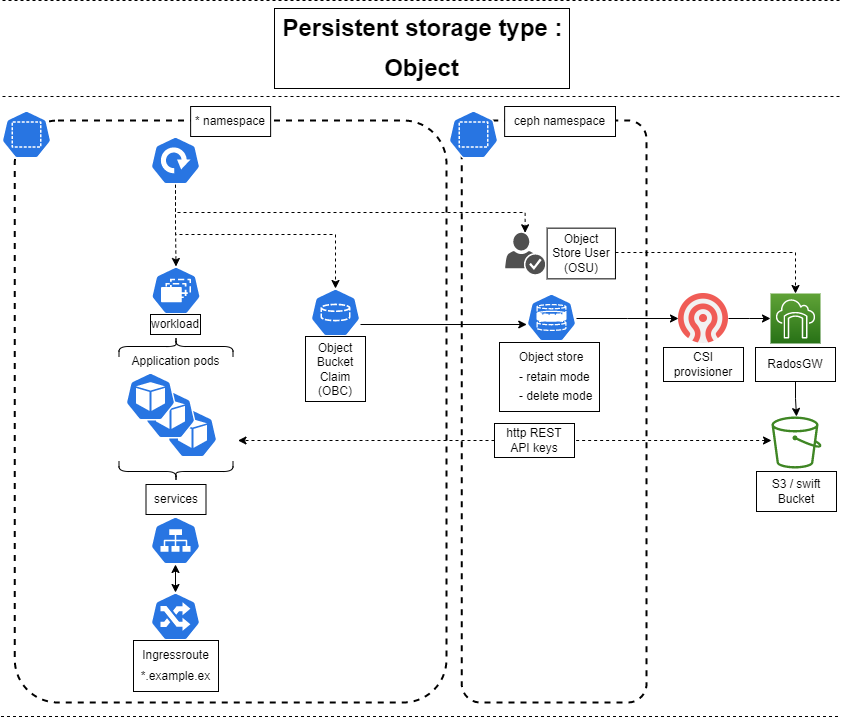

The diagram above was exported from draw.io. Its source (the exported page's mxGraphModel, read from the mxfile embedded in the PNG):
<mxGraphModel dx="1728" dy="1032" grid="1" gridSize="10" guides="1" tooltips="1" connect="1" arrows="1" fold="1" page="1" pageScale="1" pageWidth="850" pageHeight="1100" math="0" shadow="0">
  <root>
    <mxCell id="0" />
    <mxCell id="1" parent="0" />
    <mxCell id="2" value="" style="rounded=1;whiteSpace=wrap;html=1;strokeColor=default;fillColor=none;dashed=1;strokeWidth=2;movable=1;resizable=1;rotatable=1;deletable=1;editable=1;connectable=1;arcSize=10;" vertex="1" parent="1">
      <mxGeometry x="465.25" y="1268" width="184.75" height="582" as="geometry" />
    </mxCell>
    <mxCell id="3" value="" style="rounded=1;whiteSpace=wrap;html=1;strokeColor=default;fillColor=none;dashed=1;strokeWidth=2;movable=1;resizable=1;rotatable=1;deletable=1;editable=1;connectable=1;arcSize=10;" vertex="1" parent="1">
      <mxGeometry x="18.25" y="1268" width="431.75" height="582" as="geometry" />
    </mxCell>
    <mxCell id="4" value="" style="group;strokeColor=default;" vertex="1" connectable="0" parent="1">
      <mxGeometry x="278" y="1156" width="295" height="80" as="geometry" />
    </mxCell>
    <mxCell id="5" value="Persistent storage type :" style="text;strokeColor=none;fillColor=none;html=1;fontSize=24;fontStyle=1;verticalAlign=middle;align=center;" vertex="1" parent="4">
      <mxGeometry width="295" height="40" as="geometry" />
    </mxCell>
    <mxCell id="6" value="Object" style="text;strokeColor=none;fillColor=none;html=1;fontSize=24;fontStyle=1;verticalAlign=middle;align=center;" vertex="1" parent="4">
      <mxGeometry x="56" y="40" width="182" height="40" as="geometry" />
    </mxCell>
    <mxCell id="7" value="" style="endArrow=none;dashed=1;html=1;fontSize=8;" edge="1" parent="1">
      <mxGeometry width="50" height="50" relative="1" as="geometry">
        <mxPoint x="6.000000000000227" y="1244" as="sourcePoint" />
        <mxPoint x="846" y="1244" as="targetPoint" />
      </mxGeometry>
    </mxCell>
    <mxCell id="8" value="" style="sketch=0;html=1;dashed=0;whitespace=wrap;fillColor=#2875E2;strokeColor=#ffffff;points=[[0.005,0.63,0],[0.1,0.2,0],[0.9,0.2,0],[0.5,0,0],[0.995,0.63,0],[0.72,0.99,0],[0.5,1,0],[0.28,0.99,0]];verticalLabelPosition=bottom;align=center;verticalAlign=top;shape=mxgraph.kubernetes.icon;prIcon=ns;strokeWidth=2;" vertex="1" parent="1">
      <mxGeometry x="5" y="1258" width="50" height="48" as="geometry" />
    </mxCell>
    <mxCell id="9" value="* namespace" style="text;html=1;strokeColor=default;fillColor=default;align=center;verticalAlign=middle;whiteSpace=wrap;rounded=0;strokeWidth=1;" vertex="1" parent="1">
      <mxGeometry x="194.13" y="1254" width="80" height="30" as="geometry" />
    </mxCell>
    <mxCell id="10" style="edgeStyle=orthogonalEdgeStyle;rounded=0;orthogonalLoop=1;jettySize=auto;html=1;entryX=0.5;entryY=0;entryDx=0;entryDy=0;entryPerimeter=0;dashed=1;" edge="1" source="13" target="20" parent="1">
      <mxGeometry relative="1" as="geometry" />
    </mxCell>
    <mxCell id="11" style="edgeStyle=orthogonalEdgeStyle;rounded=0;orthogonalLoop=1;jettySize=auto;html=1;entryX=0.5;entryY=0;entryDx=0;entryDy=0;entryPerimeter=0;startArrow=none;startFill=0;dashed=1;" edge="1" source="13" target="29" parent="1">
      <mxGeometry relative="1" as="geometry">
        <Array as="points">
          <mxPoint x="179" y="1382" />
          <mxPoint x="339" y="1382" />
        </Array>
      </mxGeometry>
    </mxCell>
    <mxCell id="12" style="edgeStyle=elbowEdgeStyle;rounded=0;orthogonalLoop=1;jettySize=auto;elbow=vertical;html=1;startArrow=none;startFill=0;endArrow=classic;endFill=1;dashed=1;" edge="1" source="13" target="46" parent="1">
      <mxGeometry relative="1" as="geometry">
        <Array as="points">
          <mxPoint x="370" y="1360" />
          <mxPoint x="380" y="1380" />
          <mxPoint x="360" y="1380" />
        </Array>
      </mxGeometry>
    </mxCell>
    <mxCell id="13" value="" style="sketch=0;html=1;dashed=0;whitespace=wrap;fillColor=#2875E2;strokeColor=#ffffff;points=[[0.005,0.63,0],[0.1,0.2,0],[0.9,0.2,0],[0.5,0,0],[0.995,0.63,0],[0.72,0.99,0],[0.5,1,0],[0.28,0.99,0]];verticalLabelPosition=bottom;align=center;verticalAlign=top;shape=mxgraph.kubernetes.icon;prIcon=deploy;strokeWidth=1;" vertex="1" parent="1">
      <mxGeometry x="154" y="1284" width="50" height="48" as="geometry" />
    </mxCell>
    <mxCell id="14" value="" style="group" vertex="1" connectable="0" parent="1">
      <mxGeometry x="129" y="1520" width="112.5" height="90" as="geometry" />
    </mxCell>
    <mxCell id="15" value="" style="sketch=0;html=1;dashed=0;whitespace=wrap;fillColor=#2875E2;strokeColor=#ffffff;points=[[0.005,0.63,0],[0.1,0.2,0],[0.9,0.2,0],[0.5,0,0],[0.995,0.63,0],[0.72,0.99,0],[0.5,1,0],[0.28,0.99,0]];verticalLabelPosition=bottom;align=center;verticalAlign=top;shape=mxgraph.kubernetes.icon;prIcon=pod;strokeWidth=1;" vertex="1" parent="14">
      <mxGeometry x="42" y="37" width="50" height="48" as="geometry" />
    </mxCell>
    <mxCell id="16" value="" style="sketch=0;html=1;dashed=0;whitespace=wrap;fillColor=#2875E2;strokeColor=#ffffff;points=[[0.005,0.63,0],[0.1,0.2,0],[0.9,0.2,0],[0.5,0,0],[0.995,0.63,0],[0.72,0.99,0],[0.5,1,0],[0.28,0.99,0]];verticalLabelPosition=bottom;align=center;verticalAlign=top;shape=mxgraph.kubernetes.icon;prIcon=pod;strokeWidth=1;" vertex="1" parent="14">
      <mxGeometry x="20" y="18" width="50" height="48" as="geometry" />
    </mxCell>
    <mxCell id="17" value="" style="sketch=0;html=1;dashed=0;whitespace=wrap;fillColor=#2875E2;strokeColor=#ffffff;points=[[0.005,0.63,0],[0.1,0.2,0],[0.9,0.2,0],[0.5,0,0],[0.995,0.63,0],[0.72,0.99,0],[0.5,1,0],[0.28,0.99,0]];verticalLabelPosition=bottom;align=center;verticalAlign=top;shape=mxgraph.kubernetes.icon;prIcon=pod;strokeWidth=1;" vertex="1" parent="14">
      <mxGeometry width="50" height="48" as="geometry" />
    </mxCell>
    <mxCell id="18" value="" style="rounded=1;whiteSpace=wrap;html=1;strokeColor=none;strokeWidth=1;fillColor=none;" vertex="1" parent="14">
      <mxGeometry x="-7.5" y="-6" width="120" height="96" as="geometry" />
    </mxCell>
    <mxCell id="19" value="" style="shape=curlyBracket;whiteSpace=wrap;html=1;rounded=1;labelPosition=left;verticalLabelPosition=middle;align=right;verticalAlign=middle;strokeColor=default;strokeWidth=1;fillColor=default;rotation=90;" vertex="1" parent="1">
      <mxGeometry x="169.5" y="1437" width="20" height="114" as="geometry" />
    </mxCell>
    <mxCell id="20" value="" style="sketch=0;html=1;dashed=0;whitespace=wrap;fillColor=#2875E2;strokeColor=#ffffff;points=[[0.005,0.63,0],[0.1,0.2,0],[0.9,0.2,0],[0.5,0,0],[0.995,0.63,0],[0.72,0.99,0],[0.5,1,0],[0.28,0.99,0]];verticalLabelPosition=bottom;align=center;verticalAlign=top;shape=mxgraph.kubernetes.icon;prIcon=rs;strokeWidth=1;" vertex="1" parent="1">
      <mxGeometry x="154.5" y="1414" width="50" height="48" as="geometry" />
    </mxCell>
    <mxCell id="21" value="workload" style="text;html=1;strokeColor=default;fillColor=none;align=center;verticalAlign=middle;whiteSpace=wrap;rounded=0;strokeWidth=1;" vertex="1" parent="1">
      <mxGeometry x="154" y="1462" width="50" height="20" as="geometry" />
    </mxCell>
    <mxCell id="22" value="Application pods" style="text;html=1;strokeColor=none;fillColor=none;align=center;verticalAlign=middle;whiteSpace=wrap;rounded=0;strokeWidth=1;" vertex="1" parent="1">
      <mxGeometry x="132" y="1494" width="95" height="30" as="geometry" />
    </mxCell>
    <mxCell id="23" style="edgeStyle=orthogonalEdgeStyle;rounded=0;orthogonalLoop=1;jettySize=auto;html=1;entryX=0.5;entryY=0;entryDx=0;entryDy=0;entryPerimeter=0;startArrow=classic;startFill=1;" edge="1" source="24" target="27" parent="1">
      <mxGeometry relative="1" as="geometry" />
    </mxCell>
    <mxCell id="24" value="" style="sketch=0;html=1;dashed=0;whitespace=wrap;fillColor=#2875E2;strokeColor=#ffffff;points=[[0.005,0.63,0],[0.1,0.2,0],[0.9,0.2,0],[0.5,0,0],[0.995,0.63,0],[0.72,0.99,0],[0.5,1,0],[0.28,0.99,0]];verticalLabelPosition=bottom;align=center;verticalAlign=top;shape=mxgraph.kubernetes.icon;prIcon=svc;strokeWidth=1;" vertex="1" parent="1">
      <mxGeometry x="154" y="1664" width="50" height="48" as="geometry" />
    </mxCell>
    <mxCell id="25" value="" style="shape=curlyBracket;whiteSpace=wrap;html=1;rounded=1;labelPosition=left;verticalLabelPosition=middle;align=right;verticalAlign=middle;strokeColor=default;strokeWidth=1;fillColor=default;rotation=-90;" vertex="1" parent="1">
      <mxGeometry x="169.5" y="1562" width="20" height="114" as="geometry" />
    </mxCell>
    <mxCell id="26" value="services" style="text;html=1;strokeColor=default;fillColor=none;align=center;verticalAlign=middle;whiteSpace=wrap;rounded=0;strokeWidth=1;" vertex="1" parent="1">
      <mxGeometry x="149.5" y="1632" width="60" height="30" as="geometry" />
    </mxCell>
    <mxCell id="27" value="" style="sketch=0;html=1;dashed=0;whitespace=wrap;fillColor=#2875E2;strokeColor=#ffffff;points=[[0.005,0.63,0],[0.1,0.2,0],[0.9,0.2,0],[0.5,0,0],[0.995,0.63,0],[0.72,0.99,0],[0.5,1,0],[0.28,0.99,0]];verticalLabelPosition=bottom;align=center;verticalAlign=top;shape=mxgraph.kubernetes.icon;prIcon=ing;strokeWidth=1;" vertex="1" parent="1">
      <mxGeometry x="154" y="1740" width="50" height="48" as="geometry" />
    </mxCell>
    <mxCell id="28" style="edgeStyle=elbowEdgeStyle;rounded=0;orthogonalLoop=1;jettySize=auto;html=1;entryX=0.005;entryY=0.63;entryDx=0;entryDy=0;entryPerimeter=0;startArrow=none;startFill=0;elbow=vertical;" edge="1" source="29" target="32" parent="1">
      <mxGeometry relative="1" as="geometry" />
    </mxCell>
    <mxCell id="29" value="" style="sketch=0;html=1;dashed=0;whitespace=wrap;fillColor=#2875E2;strokeColor=#ffffff;points=[[0.005,0.63,0],[0.1,0.2,0],[0.9,0.2,0],[0.5,0,0],[0.995,0.63,0],[0.72,0.99,0],[0.5,1,0],[0.28,0.99,0]];verticalLabelPosition=bottom;align=center;verticalAlign=top;shape=mxgraph.kubernetes.icon;prIcon=pvc;strokeWidth=1;aspect=fixed;" vertex="1" parent="1">
      <mxGeometry x="314" y="1436" width="50" height="48" as="geometry" />
    </mxCell>
    <mxCell id="30" value="Object&lt;br&gt;Bucket&lt;br&gt;Claim&lt;br&gt;(OBC)" style="text;html=1;strokeColor=default;fillColor=none;align=center;verticalAlign=middle;whiteSpace=wrap;rounded=0;strokeWidth=1;" vertex="1" parent="1">
      <mxGeometry x="309" y="1484" width="60" height="65" as="geometry" />
    </mxCell>
    <mxCell id="31" style="edgeStyle=elbowEdgeStyle;rounded=0;orthogonalLoop=1;jettySize=auto;elbow=vertical;html=1;entryX=0;entryY=0.5;entryDx=0;entryDy=0;startArrow=none;startFill=0;" edge="1" source="32" target="34" parent="1">
      <mxGeometry relative="1" as="geometry" />
    </mxCell>
    <mxCell id="32" value="" style="sketch=0;html=1;dashed=0;whitespace=wrap;fillColor=#2875E2;strokeColor=#ffffff;points=[[0.005,0.63,0],[0.1,0.2,0],[0.9,0.2,0],[0.5,0,0],[0.995,0.63,0],[0.72,0.99,0],[0.5,1,0],[0.28,0.99,0]];verticalLabelPosition=bottom;align=center;verticalAlign=top;shape=mxgraph.kubernetes.icon;prIcon=sc;strokeWidth=1;" vertex="1" parent="1">
      <mxGeometry x="530" y="1441" width="50" height="48" as="geometry" />
    </mxCell>
    <mxCell id="33" style="edgeStyle=elbowEdgeStyle;rounded=0;orthogonalLoop=1;jettySize=auto;elbow=vertical;html=1;entryX=0;entryY=0.5;entryDx=0;entryDy=0;entryPerimeter=0;startArrow=none;startFill=0;endArrow=classic;endFill=1;" edge="1" source="34" target="39" parent="1">
      <mxGeometry relative="1" as="geometry" />
    </mxCell>
    <mxCell id="34" value="" style="shape=image;imageAspect=0;aspect=fixed;verticalLabelPosition=bottom;verticalAlign=top;strokeColor=default;strokeWidth=1;fillColor=default;image=data:image/webp,(base64 omitted: 4816 chars);" vertex="1" parent="1">
      <mxGeometry x="682" y="1441" width="50" height="50" as="geometry" />
    </mxCell>
    <mxCell id="35" value="CSI provisioner" style="text;html=1;strokeColor=default;fillColor=none;align=center;verticalAlign=middle;whiteSpace=wrap;rounded=0;strokeWidth=1;" vertex="1" parent="1">
      <mxGeometry x="667" y="1495" width="80" height="34" as="geometry" />
    </mxCell>
    <mxCell id="36" style="edgeStyle=elbowEdgeStyle;rounded=0;orthogonalLoop=1;jettySize=auto;elbow=vertical;html=1;startArrow=none;startFill=1;endArrow=classic;endFill=1;dashed=1;" edge="1" source="44" target="18" parent="1">
      <mxGeometry relative="1" as="geometry">
        <mxPoint x="691" y="1562.8235294117649" as="sourcePoint" />
      </mxGeometry>
    </mxCell>
    <mxCell id="37" value="" style="sketch=0;html=1;dashed=0;whitespace=wrap;fillColor=#2875E2;strokeColor=#ffffff;points=[[0.005,0.63,0],[0.1,0.2,0],[0.9,0.2,0],[0.5,0,0],[0.995,0.63,0],[0.72,0.99,0],[0.5,1,0],[0.28,0.99,0]];verticalLabelPosition=bottom;align=center;verticalAlign=top;shape=mxgraph.kubernetes.icon;prIcon=ns;strokeWidth=2;" vertex="1" parent="1">
      <mxGeometry x="452" y="1258" width="50" height="48" as="geometry" />
    </mxCell>
    <mxCell id="38" value="ceph namespace" style="text;html=1;strokeColor=default;fillColor=default;align=center;verticalAlign=middle;whiteSpace=wrap;rounded=0;strokeWidth=1;" vertex="1" parent="1">
      <mxGeometry x="508.13" y="1254" width="110.87" height="30" as="geometry" />
    </mxCell>
    <mxCell id="39" value="" style="sketch=0;points=[[0,0,0],[0.25,0,0],[0.5,0,0],[0.75,0,0],[1,0,0],[0,1,0],[0.25,1,0],[0.5,1,0],[0.75,1,0],[1,1,0],[0,0.25,0],[0,0.5,0],[0,0.75,0],[1,0.25,0],[1,0.5,0],[1,0.75,0]];outlineConnect=0;fontColor=#232F3E;gradientColor=#60A337;gradientDirection=north;fillColor=#277116;strokeColor=#ffffff;dashed=0;verticalLabelPosition=bottom;verticalAlign=top;align=center;html=1;fontSize=12;fontStyle=0;aspect=fixed;shape=mxgraph.aws4.resourceIcon;resIcon=mxgraph.aws4.storage_gateway;strokeWidth=1;" vertex="1" parent="1">
      <mxGeometry x="774" y="1441" width="50" height="50" as="geometry" />
    </mxCell>
    <mxCell id="40" style="edgeStyle=elbowEdgeStyle;rounded=0;orthogonalLoop=1;jettySize=auto;elbow=vertical;html=1;startArrow=none;startFill=0;endArrow=classic;endFill=1;" edge="1" source="41" target="42" parent="1">
      <mxGeometry relative="1" as="geometry" />
    </mxCell>
    <mxCell id="41" value="RadosGW" style="text;html=1;strokeColor=default;fillColor=none;align=center;verticalAlign=middle;whiteSpace=wrap;rounded=0;strokeWidth=1;" vertex="1" parent="1">
      <mxGeometry x="759" y="1495" width="80" height="34" as="geometry" />
    </mxCell>
    <mxCell id="42" value="" style="sketch=0;outlineConnect=0;fontColor=#232F3E;gradientColor=none;fillColor=#3F8624;strokeColor=none;dashed=0;verticalLabelPosition=bottom;verticalAlign=top;align=center;html=1;fontSize=12;fontStyle=0;aspect=fixed;pointerEvents=1;shape=mxgraph.aws4.bucket;strokeWidth=1;" vertex="1" parent="1">
      <mxGeometry x="775" y="1564" width="50" height="52" as="geometry" />
    </mxCell>
    <mxCell id="43" value="S3 / swift&lt;br&gt;Bucket" style="text;html=1;strokeColor=default;fillColor=none;align=center;verticalAlign=middle;whiteSpace=wrap;rounded=0;strokeWidth=1;" vertex="1" parent="1">
      <mxGeometry x="760" y="1619" width="80" height="40" as="geometry" />
    </mxCell>
    <mxCell id="44" value="http REST&lt;br&gt;API keys" style="text;html=1;strokeColor=default;fillColor=none;align=center;verticalAlign=middle;whiteSpace=wrap;rounded=0;strokeWidth=1;" vertex="1" parent="1">
      <mxGeometry x="498" y="1571" width="80" height="34" as="geometry" />
    </mxCell>
    <mxCell id="45" value="" style="edgeStyle=elbowEdgeStyle;rounded=0;orthogonalLoop=1;jettySize=auto;elbow=vertical;html=1;startArrow=classic;startFill=1;endArrow=none;endFill=1;dashed=1;" edge="1" source="42" target="44" parent="1">
      <mxGeometry relative="1" as="geometry">
        <mxPoint x="784.0044260843906" y="1589.8235294117649" as="sourcePoint" />
        <mxPoint x="241.5" y="1589.8235294117649" as="targetPoint" />
      </mxGeometry>
    </mxCell>
    <mxCell id="46" value="" style="sketch=0;pointerEvents=1;shadow=0;dashed=0;html=1;strokeColor=none;fillColor=#505050;labelPosition=center;verticalLabelPosition=bottom;verticalAlign=top;outlineConnect=0;align=center;shape=mxgraph.office.security.credentials;strokeWidth=1;aspect=fixed;" vertex="1" parent="1">
      <mxGeometry x="508.63" y="1380.29" width="40" height="41.43" as="geometry" />
    </mxCell>
    <mxCell id="47" style="edgeStyle=elbowEdgeStyle;rounded=0;orthogonalLoop=1;jettySize=auto;elbow=vertical;html=1;entryX=0.5;entryY=0;entryDx=0;entryDy=0;entryPerimeter=0;dashed=1;startArrow=none;startFill=0;endArrow=classic;endFill=1;" edge="1" source="48" target="39" parent="1">
      <mxGeometry relative="1" as="geometry">
        <Array as="points">
          <mxPoint x="700" y="1400" />
        </Array>
      </mxGeometry>
    </mxCell>
    <mxCell id="48" value="Object&lt;br&gt;Store User&lt;br&gt;(OSU)" style="text;html=1;strokeColor=default;fillColor=none;align=center;verticalAlign=middle;whiteSpace=wrap;rounded=0;strokeWidth=1;" vertex="1" parent="1">
      <mxGeometry x="550.63" y="1375.6499999999999" width="68.31" height="50.71" as="geometry" />
    </mxCell>
    <mxCell id="49" value="" style="group;strokeColor=default;" vertex="1" connectable="0" parent="1">
      <mxGeometry x="503" y="1490" width="100" height="69" as="geometry" />
    </mxCell>
    <mxCell id="50" value="Object store" style="text;html=1;strokeColor=none;fillColor=none;align=center;verticalAlign=middle;whiteSpace=wrap;rounded=0;strokeWidth=1;" vertex="1" parent="49">
      <mxGeometry x="12" width="80" height="30" as="geometry" />
    </mxCell>
    <mxCell id="51" value="" style="shape=curlyBracket;whiteSpace=wrap;html=1;rounded=1;labelPosition=left;verticalLabelPosition=middle;align=right;verticalAlign=middle;strokeColor=none;strokeWidth=1;fillColor=default;rotation=0;" vertex="1" parent="49">
      <mxGeometry y="20" width="20" height="49" as="geometry" />
    </mxCell>
    <mxCell id="52" value="- retain mode" style="text;html=1;strokeColor=none;fillColor=none;align=left;verticalAlign=middle;whiteSpace=wrap;rounded=0;strokeWidth=1;" vertex="1" parent="49">
      <mxGeometry x="18" y="20" width="82" height="30" as="geometry" />
    </mxCell>
    <mxCell id="53" value="- delete mode" style="text;html=1;strokeColor=none;fillColor=none;align=left;verticalAlign=middle;whiteSpace=wrap;rounded=0;strokeWidth=1;" vertex="1" parent="49">
      <mxGeometry x="18" y="39" width="82" height="30" as="geometry" />
    </mxCell>
    <mxCell id="54" value="" style="group;strokeColor=default;" vertex="1" connectable="0" parent="1">
      <mxGeometry x="137" y="1788" width="85" height="51" as="geometry" />
    </mxCell>
    <mxCell id="55" value="Ingressroute" style="text;html=1;strokeColor=none;fillColor=none;align=center;verticalAlign=middle;whiteSpace=wrap;rounded=0;strokeWidth=1;" vertex="1" parent="54">
      <mxGeometry width="85" height="30" as="geometry" />
    </mxCell>
    <mxCell id="56" value="*.example.ex" style="text;html=1;strokeColor=none;fillColor=none;align=center;verticalAlign=middle;whiteSpace=wrap;rounded=0;strokeWidth=1;" vertex="1" parent="54">
      <mxGeometry y="21" width="85" height="30" as="geometry" />
    </mxCell>
    <mxCell id="57" value="" style="endArrow=none;dashed=1;html=1;fontSize=8;" edge="1" parent="1">
      <mxGeometry width="50" height="50" relative="1" as="geometry">
        <mxPoint x="6.000000000000227" y="1148" as="sourcePoint" />
        <mxPoint x="846" y="1148" as="targetPoint" />
      </mxGeometry>
    </mxCell>
    <mxCell id="58" value="" style="endArrow=none;dashed=1;html=1;fontSize=8;" edge="1" parent="1">
      <mxGeometry width="50" height="50" relative="1" as="geometry">
        <mxPoint x="4.500000000000227" y="1864" as="sourcePoint" />
        <mxPoint x="844.5" y="1864" as="targetPoint" />
      </mxGeometry>
    </mxCell>
  </root>
</mxGraphModel>